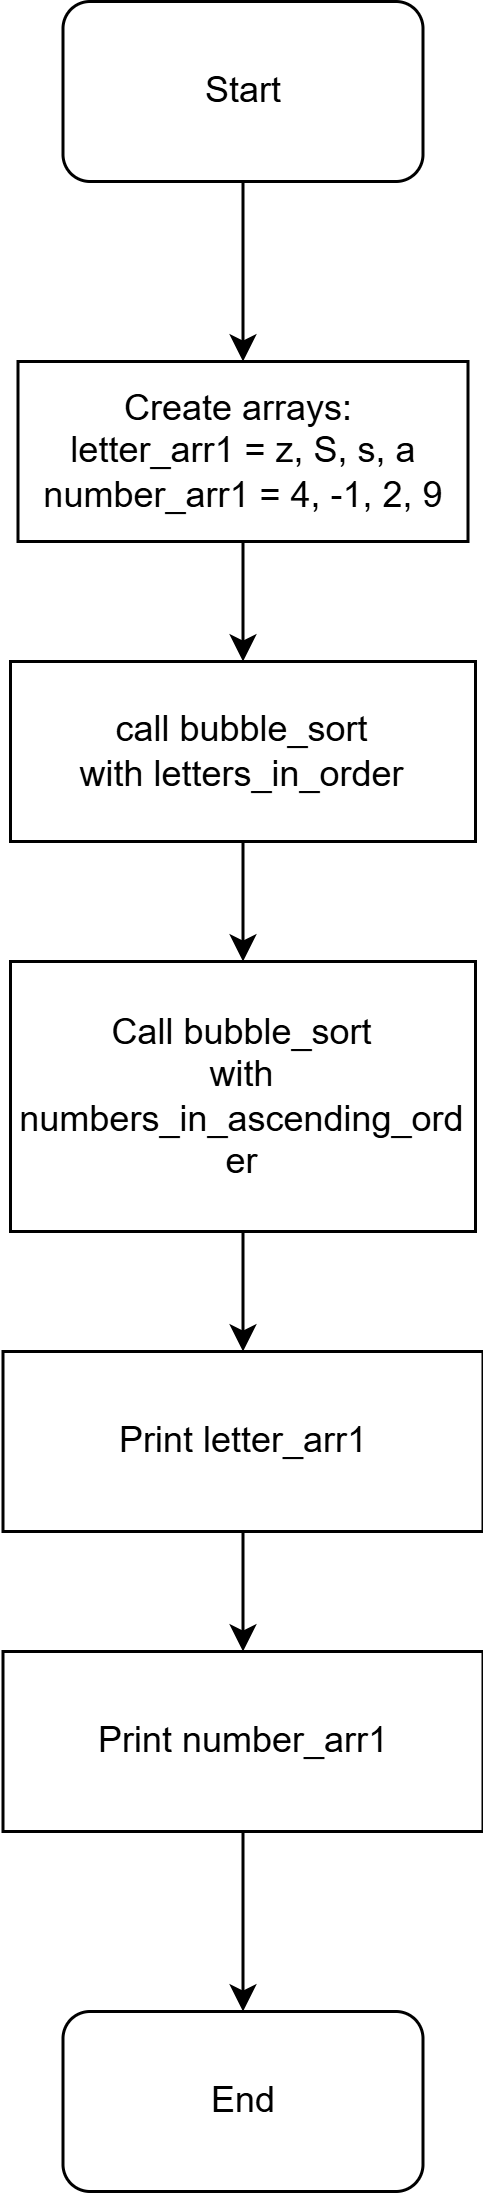

The diagram above was exported from draw.io. Its source (the exported page's mxGraphModel, read from the mxfile embedded in the PNG):
<mxGraphModel dx="769" dy="811" grid="1" gridSize="10" guides="1" tooltips="1" connect="1" arrows="1" fold="1" page="1" pageScale="1" pageWidth="827" pageHeight="1169" math="0" shadow="0">
  <root>
    <mxCell id="0" />
    <mxCell id="1" parent="0" />
    <mxCell id="b6z2acHyi9o1fgI51ege-165" edge="1" parent="1" source="b6z2acHyi9o1fgI51ege-163" style="edgeStyle=orthogonalEdgeStyle;rounded=0;orthogonalLoop=1;jettySize=auto;html=1;entryX=0.5;entryY=0;entryDx=0;entryDy=0;" target="b6z2acHyi9o1fgI51ege-164">
      <mxGeometry relative="1" as="geometry" />
    </mxCell>
    <mxCell id="b6z2acHyi9o1fgI51ege-163" parent="1" style="rounded=1;whiteSpace=wrap;html=1;" value="Start" vertex="1">
      <mxGeometry height="60" width="120" x="302.5" y="270" as="geometry" />
    </mxCell>
    <mxCell id="b6z2acHyi9o1fgI51ege-176" edge="1" parent="1" source="b6z2acHyi9o1fgI51ege-164" style="edgeStyle=orthogonalEdgeStyle;rounded=0;orthogonalLoop=1;jettySize=auto;html=1;entryX=0.5;entryY=0;entryDx=0;entryDy=0;" target="b6z2acHyi9o1fgI51ege-168">
      <mxGeometry relative="1" as="geometry" />
    </mxCell>
    <mxCell id="b6z2acHyi9o1fgI51ege-164" parent="1" style="rounded=0;whiteSpace=wrap;html=1;" value="Create arrays:&amp;nbsp;&lt;div&gt;letter_arr1 = z, S, s, a&lt;/div&gt;&lt;div&gt;number_arr1 = 4, -1, 2, 9&lt;/div&gt;" vertex="1">
      <mxGeometry height="60" width="150" x="287.5" y="390" as="geometry" />
    </mxCell>
    <mxCell id="b6z2acHyi9o1fgI51ege-177" edge="1" parent="1" source="b6z2acHyi9o1fgI51ege-168" style="edgeStyle=orthogonalEdgeStyle;rounded=0;orthogonalLoop=1;jettySize=auto;html=1;entryX=0.5;entryY=0;entryDx=0;entryDy=0;" target="b6z2acHyi9o1fgI51ege-169">
      <mxGeometry relative="1" as="geometry" />
    </mxCell>
    <mxCell id="b6z2acHyi9o1fgI51ege-168" parent="1" style="rounded=0;whiteSpace=wrap;html=1;" value="call bubble_sort&lt;div&gt;with letters_in_order&lt;/div&gt;" vertex="1">
      <mxGeometry height="60" width="155" x="285" y="490" as="geometry" />
    </mxCell>
    <mxCell id="b6z2acHyi9o1fgI51ege-175" edge="1" parent="1" source="b6z2acHyi9o1fgI51ege-169" style="edgeStyle=orthogonalEdgeStyle;rounded=0;orthogonalLoop=1;jettySize=auto;html=1;entryX=0.5;entryY=0;entryDx=0;entryDy=0;" target="b6z2acHyi9o1fgI51ege-170">
      <mxGeometry relative="1" as="geometry" />
    </mxCell>
    <mxCell id="b6z2acHyi9o1fgI51ege-169" parent="1" style="rounded=0;whiteSpace=wrap;html=1;" value="Call bubble_sort&lt;div&gt;with&lt;/div&gt;&lt;div&gt;numbers_in_ascending_ord&lt;/div&gt;&lt;div&gt;er&lt;/div&gt;" vertex="1">
      <mxGeometry height="90" width="155" x="285" y="590" as="geometry" />
    </mxCell>
    <mxCell id="b6z2acHyi9o1fgI51ege-174" edge="1" parent="1" source="b6z2acHyi9o1fgI51ege-170" style="edgeStyle=orthogonalEdgeStyle;rounded=0;orthogonalLoop=1;jettySize=auto;html=1;entryX=0.5;entryY=0;entryDx=0;entryDy=0;" target="b6z2acHyi9o1fgI51ege-171">
      <mxGeometry relative="1" as="geometry" />
    </mxCell>
    <mxCell id="b6z2acHyi9o1fgI51ege-170" parent="1" style="rounded=0;whiteSpace=wrap;html=1;" value="Print letter_arr1" vertex="1">
      <mxGeometry height="60" width="160" x="282.5" y="720" as="geometry" />
    </mxCell>
    <mxCell id="b6z2acHyi9o1fgI51ege-173" edge="1" parent="1" source="b6z2acHyi9o1fgI51ege-171" style="edgeStyle=orthogonalEdgeStyle;rounded=0;orthogonalLoop=1;jettySize=auto;html=1;entryX=0.5;entryY=0;entryDx=0;entryDy=0;" target="b6z2acHyi9o1fgI51ege-172">
      <mxGeometry relative="1" as="geometry" />
    </mxCell>
    <mxCell id="b6z2acHyi9o1fgI51ege-171" parent="1" style="rounded=0;whiteSpace=wrap;html=1;" value="Print number_arr1" vertex="1">
      <mxGeometry height="60" width="160" x="282.5" y="820" as="geometry" />
    </mxCell>
    <mxCell id="b6z2acHyi9o1fgI51ege-172" parent="1" style="rounded=1;whiteSpace=wrap;html=1;" value="End" vertex="1">
      <mxGeometry height="60" width="120" x="302.5" y="940" as="geometry" />
    </mxCell>
  </root>
</mxGraphModel>